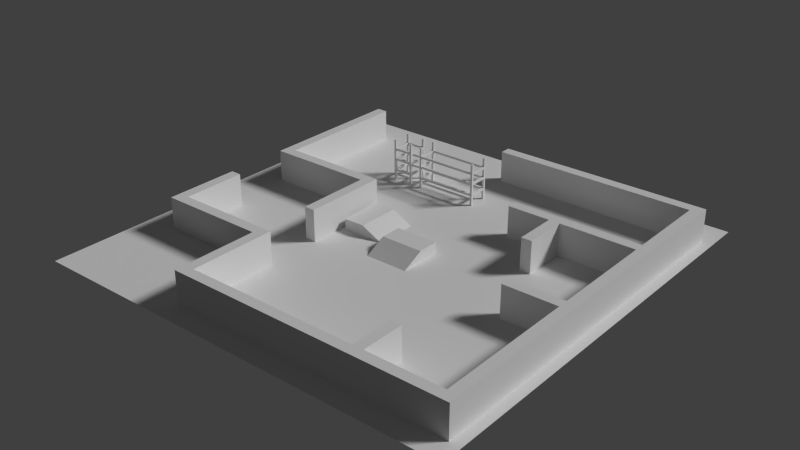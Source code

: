 # Source: test.blend  (saved by Blender 2.75.0; exported with 4.5.12 LTS)
import bpy
from mathutils import Matrix  # noqa: F401  (used for matrix-valued properties, if any)

bpy.ops.wm.read_factory_settings(use_empty=True)
scene = bpy.context.scene
scene.name = 'Scene'

# ---- collections
col_collection_1 = bpy.data.collections.new('Collection 1'); scene.collection.children.link(col_collection_1)

# ---- images (referenced by path relative to the original .blend; pixels are not part of the script)
import os
ASSET_DIR = os.environ.get("B2B_ASSET_DIR", "")  # directory of the original .blend (textures are referenced by path, not embedded)
HERE = os.path.dirname(os.path.abspath(__file__))  # packed textures are extracted next to this script under _unpacked/

def load_image(name, relpath, width, height, colorspace="sRGB"):
    """Load a texture the original file referenced (path relative to the .blend, or extracted next to this script)."""
    p = next((c for c in (os.path.join(HERE, relpath), os.path.join(ASSET_DIR, relpath)) if relpath and os.path.exists(c)), "")
    if p:
        img = bpy.data.images.load(p, check_existing=True)
        img.name = name
    else:  # same state as the original file: an image datablock whose file is absent (Cycles renders it pink)
        img = bpy.data.images.new(name, width, height)
        img.source = "FILE"
        img.filepath = "//" + (relpath or name)
    img.colorspace_settings.name = colorspace
    return img
img_barricades_lm = load_image('barricades-lm', '', 1024, 1024, 'sRGB')
img_walls_lm = load_image('walls-lm', '', 1024, 1024, 'sRGB')
img_floor_lm = load_image('floor_lm', 'tex/floor_lm.png', 1024, 1024, 'sRGB')

# ---- materials (node trees are filled in below, after node groups)
mat_material_003 = bpy.data.materials.new('Material.003')
mat_material_003.alpha_threshold = 0.0
mat_material_003.roughness = 0.5
mat_material_002 = bpy.data.materials.new('Material.002')
mat_material_002.alpha_threshold = 0.0
mat_material_002.roughness = 0.5
mat_material_001 = bpy.data.materials.new('Material.001')
mat_material_001.alpha_threshold = 0.0
mat_material_001.roughness = 0.5

# ---- material node trees
mat_material_003.use_nodes = True; mat_material_003.node_tree.nodes.clear()
_N = mat_material_003.node_tree.nodes; _L = mat_material_003.node_tree.links
n0 = _N.new('ShaderNodeOutputMaterial'); n0.name = 'Material Output'; n0.location = (300, 300)
n1 = _N.new('ShaderNodeBsdfDiffuse'); n1.name = 'Diffuse BSDF'; n1.location = (10, 300)
n2 = _N.new('ShaderNodeTexImage'); n2.name = 'Image Texture'; n2.location = (7, 640)
n2.width = 140
n2.image = img_barricades_lm
_L.new(n1.outputs[0], n0.inputs[0])
n0.is_active_output = True
mat_material_002.use_nodes = True; mat_material_002.node_tree.nodes.clear()
_N = mat_material_002.node_tree.nodes; _L = mat_material_002.node_tree.links
n0 = _N.new('ShaderNodeOutputMaterial'); n0.name = 'Material Output'; n0.location = (300, 300)
n1 = _N.new('ShaderNodeBsdfDiffuse'); n1.name = 'Diffuse BSDF'; n1.location = (10, 300)
n2 = _N.new('ShaderNodeTexImage'); n2.name = 'Image Texture'; n2.location = (7, 640)
n2.width = 140
n2.image = img_walls_lm
_L.new(n1.outputs[0], n0.inputs[0])
n0.is_active_output = True
mat_material_001.use_nodes = True; mat_material_001.node_tree.nodes.clear()
_N = mat_material_001.node_tree.nodes; _L = mat_material_001.node_tree.links
n0 = _N.new('ShaderNodeOutputMaterial'); n0.name = 'Material Output'; n0.location = (300, 300)
n1 = _N.new('ShaderNodeBsdfDiffuse'); n1.name = 'Diffuse BSDF'; n1.location = (10, 300)
n2 = _N.new('ShaderNodeTexImage'); n2.name = 'Image Texture'; n2.location = (7, 640)
n2.width = 140
n2.image = img_floor_lm
_L.new(n1.outputs[0], n0.inputs[0])
n0.is_active_output = True

# ---- world
world_world = bpy.data.worlds.new('World'); scene.world = world_world
world_world.color = (0.05088, 0.05088, 0.05088)
world_world.use_sun_shadow = False
world_world.sun_shadow_jitter_overblur = 0.0
world_world.cycles.sampling_method = 'MANUAL'
world_world.cycles.sample_map_resolution = 256

# ---- lights
light_sun = bpy.data.lights.new('Sun', 'SUN')
light_sun.transmission_factor = 0.0
light_sun.angle = 0.1993
light_sun.energy = 2.0
light_sun.shadow_buffer_clip_start = 0.5
light_sun.shadow_soft_size = 0.1
light_sun.shadow_cascade_max_distance = 1000.0
light_sun.cycles.use_multiple_importance_sampling = False

# ---- meshes
me_cube_003 = bpy.data.meshes.new('Cube.003')
me_cube_003.from_pydata([(-8.8, 11.8, 1.1), (-7.2, 11.8, 1.1), (-8.8, 12.0, 1.1), (-7.2, 12.0, 1.1), (-8.8, 11.8, 0.9), (-7.2, 11.8, 0.9), (-8.8, 12.0, 0.9), (-7.2, 12.0, 0.9), (-7.2, 11.8, 0.0), (-7.2, 11.8, 4.0), (-7.2, 12.0, 0.0), (-7.2, 12.0, 4.0), (-7.0, 11.8, 0.0), (-7.0, 11.8, 4.0), (-7.0, 12.0, 0.0), (-7.0, 12.0, 4.0), (-9.0, 10.0, 0.0), (-9.0, 10.0, 4.0), (-9.0, 10.2, 0.0), (-9.0, 10.2, 4.0), (-8.8, 10.0, 0.0), (-8.8, 10.0, 4.0), (-8.8, 10.2, 0.0), (-8.8, 10.2, 4.0), (-7.2, 10.0, 0.0), (-7.2, 10.0, 4.0), (-7.2, 10.2, 0.0), (-7.2, 10.2, 4.0), (-7.0, 10.0, 0.0), (-7.0, 10.0, 4.0), (-7.0, 10.2, 0.0), (-7.0, 10.2, 4.0), (-8.8, 10.0, 1.1), (-7.2, 10.0, 1.1), (-8.8, 10.2, 1.1), (-7.2, 10.2, 1.1), (-8.8, 10.0, 0.9), (-7.2, 10.0, 0.9), (-8.8, 10.2, 0.9), (-7.2, 10.2, 0.9), (-7.2, 11.8, 1.1), (-7.2, 10.2, 1.1), (-7.0, 11.8, 1.1), (-7.0, 10.2, 1.1), (-7.2, 11.8, 0.9), (-7.2, 10.2, 0.9), (-7.0, 11.8, 0.9), (-7.0, 10.2, 0.9), (-9.0, 11.8, 1.1), (-9.0, 10.2, 1.1), (-8.8, 11.8, 1.1), (-8.8, 10.2, 1.1), (-9.0, 11.8, 0.9), (-9.0, 10.2, 0.9), (-8.8, 11.8, 0.9), (-8.8, 10.2, 0.9), (-9.0, 11.8, 0.0), (-9.0, 11.8, 4.0), (-9.0, 12.0, 0.0), (-9.0, 12.0, 4.0), (-8.8, 11.8, 0.0), (-8.8, 11.8, 4.0), (-8.8, 12.0, 0.0), (-8.8, 12.0, 4.0), (-8.8, 11.8, 3.2), (-7.2, 11.8, 3.2), (-8.8, 12.0, 3.2), (-7.2, 12.0, 3.2), (-8.8, 11.8, 3.0), (-7.2, 11.8, 3.0), (-8.8, 12.0, 3.0), (-7.2, 12.0, 3.0), (-8.8, 10.0, 3.2), (-7.2, 10.0, 3.2), (-8.8, 10.2, 3.2), (-7.2, 10.2, 3.2), (-8.8, 10.0, 3.0), (-7.2, 10.0, 3.0), (-8.8, 10.2, 3.0), (-7.2, 10.2, 3.0), (-7.2, 11.8, 3.2), (-7.2, 10.2, 3.2), (-7.0, 11.8, 3.2), (-7.0, 10.2, 3.2), (-7.2, 11.8, 3.0), (-7.2, 10.2, 3.0), (-7.0, 11.8, 3.0), (-7.0, 10.2, 3.0), (-9.0, 11.8, 3.2), (-9.0, 10.2, 3.2), (-8.8, 11.8, 3.2), (-8.8, 10.2, 3.2), (-9.0, 11.8, 3.0), (-9.0, 10.2, 3.0), (-8.8, 11.8, 3.0), (-8.8, 10.2, 3.0), (-8.8, 10.2, 2.0), (-8.8, 11.8, 2.0), (-9.0, 10.2, 2.0), (-9.0, 11.8, 2.0), (-8.8, 10.2, 2.2), (-8.8, 11.8, 2.2), (-9.0, 10.2, 2.2), (-9.0, 11.8, 2.2), (-7.0, 10.2, 2.0), (-7.0, 11.8, 2.0), (-7.2, 10.2, 2.0), (-7.2, 11.8, 2.0), (-7.0, 10.2, 2.2), (-7.0, 11.8, 2.2), (-7.2, 10.2, 2.2), (-7.2, 11.8, 2.2), (-7.2, 10.2, 2.0), (-8.8, 10.2, 2.0), (-7.2, 10.0, 2.0), (-8.8, 10.0, 2.0), (-7.2, 10.2, 2.2), (-8.8, 10.2, 2.2), (-7.2, 10.0, 2.2), (-8.8, 10.0, 2.2), (-7.2, 12.0, 2.0), (-8.8, 12.0, 2.0), (-7.2, 11.8, 2.0), (-8.8, 11.8, 2.0), (-7.2, 12.0, 2.2), (-8.8, 12.0, 2.2), (-7.2, 11.8, 2.2), (-8.8, 11.8, 2.2), (-1.0, -1.0, 0.0), (-1.0, -1.0, 1.0), (-1.0, 1.0, 0.0), (-1.0, 1.0, 1.0), (3.0, -1.0, 0.0), (3.0, -1.0, 1.0), (3.0, 1.0, 0.0), (3.0, 1.0, 1.0), (-1.0, -3.0, 0.0), (3.0, -3.0, 0.0), (-3.6, -0.6, 0.0), (-3.6, -0.6, 1.0), (-5.6, -0.6, 0.0), (-5.6, -0.6, 1.0), (-3.6, 3.4, 0.0), (-3.6, 3.4, 1.0), (-5.6, 3.4, 0.0), (-5.6, 3.4, 1.0), (-1.6, -0.6, 0.0), (-1.6, 3.4, 0.0), (-5.8, 11.8, 1.1), (-0.2, 11.8, 1.1), (-5.8, 12.0, 1.1), (-0.2, 12.0, 1.1), (-5.8, 11.8, 0.9), (-0.2, 11.8, 0.9), (-5.8, 12.0, 0.9), (-0.2, 12.0, 0.9), (-0.2, 11.8, 0.0), (-0.2, 11.8, 4.0), (-0.2, 12.0, 0.0), (-0.2, 12.0, 4.0), (9.537e-07, 11.8, 0.0), (9.537e-07, 11.8, 4.0), (9.537e-07, 12.0, 0.0), (9.537e-07, 12.0, 4.0), (-6.0, 10.0, 0.0), (-6.0, 10.0, 4.0), (-6.0, 10.2, 0.0), (-6.0, 10.2, 4.0), (-5.8, 10.0, 0.0), (-5.8, 10.0, 4.0), (-5.8, 10.2, 0.0), (-5.8, 10.2, 4.0), (-0.2, 10.0, 0.0), (-0.2, 10.0, 4.0), (-0.2, 10.2, 0.0), (-0.2, 10.2, 4.0), (9.537e-07, 10.0, 0.0), (9.537e-07, 10.0, 4.0), (9.537e-07, 10.2, 0.0), (9.537e-07, 10.2, 4.0), (-5.8, 10.0, 1.1), (-0.2, 10.0, 1.1), (-5.8, 10.2, 1.1), (-0.2, 10.2, 1.1), (-5.8, 10.0, 0.9), (-0.2, 10.0, 0.9), (-5.8, 10.2, 0.9), (-0.2, 10.2, 0.9), (-0.2, 11.8, 1.1), (-0.2, 10.2, 1.1), (0.0, 11.8, 1.1), (0.0, 10.2, 1.1), (-0.2, 11.8, 0.9), (-0.2, 10.2, 0.9), (0.0, 11.8, 0.9), (0.0, 10.2, 0.9), (-6.0, 11.8, 1.1), (-6.0, 10.2, 1.1), (-5.8, 11.8, 1.1), (-5.8, 10.2, 1.1), (-6.0, 11.8, 0.9), (-6.0, 10.2, 0.9), (-5.8, 11.8, 0.9), (-5.8, 10.2, 0.9), (-6.0, 11.8, 0.0), (-6.0, 11.8, 4.0), (-6.0, 12.0, 0.0), (-6.0, 12.0, 4.0), (-5.8, 11.8, 0.0), (-5.8, 11.8, 4.0), (-5.8, 12.0, 0.0), (-5.8, 12.0, 4.0), (-5.8, 11.8, 3.2), (-0.2, 11.8, 3.2), (-5.8, 12.0, 3.2), (-0.2, 12.0, 3.2), (-5.8, 11.8, 3.0), (-0.2, 11.8, 3.0), (-5.8, 12.0, 3.0), (-0.2, 12.0, 3.0), (-5.8, 10.0, 3.2), (-0.2, 10.0, 3.2), (-5.8, 10.2, 3.2), (-0.2, 10.2, 3.2), (-5.8, 10.0, 3.0), (-0.2, 10.0, 3.0), (-5.8, 10.2, 3.0), (-0.2, 10.2, 3.0), (-0.2, 11.8, 3.2), (-0.2, 10.2, 3.2), (0.0, 11.8, 3.2), (0.0, 10.2, 3.2), (-0.2, 11.8, 3.0), (-0.2, 10.2, 3.0), (0.0, 11.8, 3.0), (0.0, 10.2, 3.0), (-6.0, 11.8, 3.2), (-6.0, 10.2, 3.2), (-5.8, 11.8, 3.2), (-5.8, 10.2, 3.2), (-6.0, 11.8, 3.0), (-6.0, 10.2, 3.0), (-5.8, 11.8, 3.0), (-5.8, 10.2, 3.0), (-5.8, 10.2, 2.0), (-5.8, 11.8, 2.0), (-6.0, 10.2, 2.0), (-6.0, 11.8, 2.0), (-5.8, 10.2, 2.2), (-5.8, 11.8, 2.2), (-6.0, 10.2, 2.2), (-6.0, 11.8, 2.2), (0.0, 10.2, 2.0), (0.0, 11.8, 2.0), (-0.2, 10.2, 2.0), (-0.2, 11.8, 2.0), (0.0, 10.2, 2.2), (0.0, 11.8, 2.2), (-0.2, 10.2, 2.2), (-0.2, 11.8, 2.2), (-0.2, 10.2, 2.0), (-5.8, 10.2, 2.0), (-0.2, 10.0, 2.0), (-5.8, 10.0, 2.0), (-0.2, 10.2, 2.2), (-5.8, 10.2, 2.2), (-0.2, 10.0, 2.2), (-5.8, 10.0, 2.2), (-0.2, 12.0, 2.0), (-5.8, 12.0, 2.0), (-0.2, 11.8, 2.0), (-5.8, 11.8, 2.0), (-0.2, 12.0, 2.2), (-5.8, 12.0, 2.2), (-0.2, 11.8, 2.2), (-5.8, 11.8, 2.2)], [], [(1, 3, 2, 0), (3, 7, 6, 2), (7, 5, 4, 6), (5, 1, 0, 4), (0, 2, 6, 4), (5, 7, 3, 1), (9, 11, 10, 8), (11, 15, 14, 10), (15, 13, 12, 14), (13, 9, 8, 12), (8, 10, 14, 12), (13, 15, 11, 9), (17, 19, 18, 16), (19, 23, 22, 18), (23, 21, 20, 22), (21, 17, 16, 20), (16, 18, 22, 20), (21, 23, 19, 17), (25, 27, 26, 24), (27, 31, 30, 26), (31, 29, 28, 30), (29, 25, 24, 28), (24, 26, 30, 28), (29, 31, 27, 25), (33, 35, 34, 32), (35, 39, 38, 34), (39, 37, 36, 38), (37, 33, 32, 36), (32, 34, 38, 36), (37, 39, 35, 33), (41, 43, 42, 40), (43, 47, 46, 42), (47, 45, 44, 46), (45, 41, 40, 44), (40, 42, 46, 44), (45, 47, 43, 41), (49, 51, 50, 48), (51, 55, 54, 50), (55, 53, 52, 54), (53, 49, 48, 52), (48, 50, 54, 52), (53, 55, 51, 49), (57, 59, 58, 56), (59, 63, 62, 58), (63, 61, 60, 62), (61, 57, 56, 60), (56, 58, 62, 60), (61, 63, 59, 57), (69, 65, 64, 68), (67, 71, 70, 66), (64, 66, 70, 68), (71, 69, 68, 70), (69, 71, 67, 65), (65, 67, 66, 64), (77, 73, 72, 76), (75, 79, 78, 74), (72, 74, 78, 76), (79, 77, 76, 78), (77, 79, 75, 73), (73, 75, 74, 72), (85, 81, 80, 84), (83, 87, 86, 82), (80, 82, 86, 84), (87, 85, 84, 86), (85, 87, 83, 81), (81, 83, 82, 80), (93, 89, 88, 92), (91, 95, 94, 90), (88, 90, 94, 92), (95, 93, 92, 94), (93, 95, 91, 89), (89, 91, 90, 88), (103, 101, 97, 99), (100, 96, 97, 101), (102, 100, 101, 103), (98, 96, 100, 102), (98, 102, 103, 99), (96, 98, 99, 97), (111, 109, 105, 107), (108, 104, 105, 109), (110, 108, 109, 111), (106, 104, 108, 110), (106, 110, 111, 107), (104, 106, 107, 105), (119, 117, 113, 115), (116, 112, 113, 117), (118, 116, 117, 119), (114, 112, 116, 118), (114, 118, 119, 115), (112, 114, 115, 113), (127, 125, 121, 123), (124, 120, 121, 125), (126, 124, 125, 127), (122, 120, 124, 126), (122, 126, 127, 123), (120, 122, 123, 121), (129, 131, 130, 128), (131, 135, 134, 130), (135, 133, 132, 134), (133, 135, 131, 129), (133, 129, 136, 137), (132, 133, 137), (129, 128, 136), (139, 141, 140, 138), (141, 145, 144, 140), (145, 143, 142, 144), (143, 145, 141, 139), (143, 139, 146, 147), (142, 143, 147), (139, 138, 146), (149, 151, 150, 148), (151, 155, 154, 150), (155, 153, 152, 154), (153, 149, 148, 152), (148, 150, 154, 152), (153, 155, 151, 149), (157, 159, 158, 156), (159, 163, 162, 158), (163, 161, 160, 162), (161, 157, 156, 160), (156, 158, 162, 160), (161, 163, 159, 157), (165, 167, 166, 164), (167, 171, 170, 166), (171, 169, 168, 170), (169, 165, 164, 168), (164, 166, 170, 168), (169, 171, 167, 165), (173, 175, 174, 172), (175, 179, 178, 174), (179, 177, 176, 178), (177, 173, 172, 176), (172, 174, 178, 176), (177, 179, 175, 173), (181, 183, 182, 180), (183, 187, 186, 182), (187, 185, 184, 186), (185, 181, 180, 184), (180, 182, 186, 184), (185, 187, 183, 181), (189, 191, 190, 188), (191, 195, 194, 190), (195, 193, 192, 194), (193, 189, 188, 192), (188, 190, 194, 192), (193, 195, 191, 189), (197, 199, 198, 196), (199, 203, 202, 198), (203, 201, 200, 202), (201, 197, 196, 200), (196, 198, 202, 200), (201, 203, 199, 197), (205, 207, 206, 204), (207, 211, 210, 206), (211, 209, 208, 210), (209, 205, 204, 208), (204, 206, 210, 208), (209, 211, 207, 205), (217, 213, 212, 216), (215, 219, 218, 214), (212, 214, 218, 216), (219, 217, 216, 218), (217, 219, 215, 213), (213, 215, 214, 212), (225, 221, 220, 224), (223, 227, 226, 222), (220, 222, 226, 224), (227, 225, 224, 226), (225, 227, 223, 221), (221, 223, 222, 220), (233, 229, 228, 232), (231, 235, 234, 230), (228, 230, 234, 232), (235, 233, 232, 234), (233, 235, 231, 229), (229, 231, 230, 228), (241, 237, 236, 240), (239, 243, 242, 238), (236, 238, 242, 240), (243, 241, 240, 242), (241, 243, 239, 237), (237, 239, 238, 236), (251, 249, 245, 247), (248, 244, 245, 249), (250, 248, 249, 251), (246, 244, 248, 250), (246, 250, 251, 247), (244, 246, 247, 245), (259, 257, 253, 255), (256, 252, 253, 257), (258, 256, 257, 259), (254, 252, 256, 258), (254, 258, 259, 255), (252, 254, 255, 253), (267, 265, 261, 263), (264, 260, 261, 265), (266, 264, 265, 267), (262, 260, 264, 266), (262, 266, 267, 263), (260, 262, 263, 261), (275, 273, 269, 271), (272, 268, 269, 273), (274, 272, 273, 275), (270, 268, 272, 274), (270, 274, 275, 271), (268, 270, 271, 269)])
_uv = me_cube_003.uv_layers.new(name='UVMap')
_uv.uv.foreach_set('vector', [0.5, 0.8002, 0.5167, 0.8002, 0.5167, 0.9334, 0.5, 0.9334, 0.1333, 0.9334, 0.1167, 0.9334, 0.1167, 0.8002, 0.1333, 0.8002, 0.85, 0.333, 0.8667, 0.333, 0.8667, 0.4662, 0.85, 0.4662, 0.8, 0.7992, 0.8167, 0.7992, 0.8167, 0.9324, 0.8, 0.9324, 0.75, 0.9168, 0.7333, 0.9168, 0.7333, 0.9001, 0.75, 0.9001, 0.8833, 0.9324, 0.8833, 0.949, 0.8667, 0.949, 0.8667, 0.9324, 0.03333, 0.667, 0.05, 0.667, 0.05, 1.0, 0.03333, 1.0, 0.8333, 0.4662, 0.85, 0.4662, 0.85, 0.7992, 0.8333, 0.7992, 0.9833, 0.4662, 1.0, 0.4662, 1.0, 0.7992, 0.9833, 0.7992, 0.8167, 0.4662, 0.8333, 0.4662, 0.8333, 0.7992, 0.8167, 0.7992, 0.9333, 0.8658, 0.9333, 0.8491, 0.95, 0.8491, 0.95, 0.8658, 0.2333, 0.7503, 0.25, 0.7503, 0.25, 0.7669, 0.2333, 0.7669, 0.9667, 0.4662, 0.9833, 0.4662, 0.9833, 0.7992, 0.9667, 0.7992, 0.9667, 0.0, 0.9833, 0.0, 0.9833, 0.333, 0.9667, 0.333, 0.1, 1.0, 0.08333, 1.0, 0.08333, 0.667, 0.1, 0.667, 0.9, 0.0, 0.9167, 0.0, 0.9167, 0.333, 0.9, 0.333, 0.9333, 0.8491, 0.9333, 0.8325, 0.95, 0.8325, 0.95, 0.8491, 0.2333, 0.717, 0.25, 0.717, 0.25, 0.7336, 0.2333, 0.7336, 0.9167, 0.4662, 0.9333, 0.4662, 0.9333, 0.7992, 0.9167, 0.7992, 0.85, 0.0, 0.8667, 0.0, 0.8667, 0.333, 0.85, 0.333, 0.95, 0.0, 0.9667, 0.0, 0.9667, 0.333, 0.95, 0.333, 0.7833, 0.4662, 0.8, 0.4662, 0.8, 0.7992, 0.7833, 0.7992, 0.7, 0.9001, 0.7, 0.8835, 0.7167, 0.8835, 0.7167, 0.9001, 0.2333, 0.6837, 0.25, 0.6837, 0.25, 0.7003, 0.2333, 0.7003, 0.4667, 0.8002, 0.4833, 0.8002, 0.4833, 0.9334, 0.4667, 0.9334, 0.7, 0.8002, 0.6833, 0.8002, 0.6833, 0.667, 0.7, 0.667, 0.8667, 0.7992, 0.8833, 0.7992, 0.8833, 0.9324, 0.8667, 0.9324, 0.1167, 0.667, 0.1333, 0.667, 0.1333, 0.8002, 0.1167, 0.8002, 0.75, 0.8169, 0.7333, 0.8169, 0.7333, 0.8002, 0.75, 0.8002, 0.8333, 0.9324, 0.8333, 0.949, 0.8167, 0.949, 0.8167, 0.9324, 0.6, 0.9334, 0.5833, 0.9334, 0.5833, 0.8002, 0.6, 0.8002, 0.15, 0.667, 0.1667, 0.667, 0.1667, 0.8002, 0.15, 0.8002, 0.45, 0.9334, 0.4333, 0.9334, 0.4333, 0.8002, 0.45, 0.8002, 0.6333, 0.8002, 0.6167, 0.8002, 0.6167, 0.667, 0.6333, 0.667, 0.5333, 0.9334, 0.55, 0.9334, 0.55, 0.95, 0.5333, 0.95, 0.95, 0.8824, 0.9333, 0.8824, 0.9333, 0.8658, 0.95, 0.8658, 0.6833, 0.9334, 0.6667, 0.9334, 0.6667, 0.8002, 0.6833, 0.8002, 0.7, 0.667, 0.7167, 0.667, 0.7167, 0.8002, 0.7, 0.8002, 0.4333, 0.9334, 0.4167, 0.9334, 0.4167, 0.8002, 0.4333, 0.8002, 0.6167, 0.8002, 0.6, 0.8002, 0.6, 0.667, 0.6167, 0.667, 0.5667, 0.9334, 0.5833, 0.9334, 0.5833, 0.95, 0.5667, 0.95, 0.95, 0.3663, 0.9333, 0.3663, 0.9333, 0.3496, 0.95, 0.3496, 0.05, 0.667, 0.06667, 0.667, 0.06667, 1.0, 0.05, 1.0, 0.95, 0.4662, 0.9667, 0.4662, 0.9667, 0.7992, 0.95, 0.7992, 0.06667, 0.667, 0.08333, 0.667, 0.08333, 1.0, 0.06667, 1.0, 0.9333, 0.0, 0.95, 0.0, 0.95, 0.333, 0.9333, 0.333, 0.9333, 0.8325, 0.9333, 0.8158, 0.95, 0.8158, 0.95, 0.8325, 0.7167, 0.8002, 0.7333, 0.8002, 0.7333, 0.8169, 0.7167, 0.8169, 0.1833, 0.8002, 0.2, 0.8002, 0.2, 0.9334, 0.1833, 0.9334, 0.1667, 0.9334, 0.15, 0.9334, 0.15, 0.8002, 0.1667, 0.8002, 0.6667, 0.95, 0.6667, 0.9334, 0.6833, 0.9334, 0.6833, 0.95, 0.7833, 0.7992, 0.8, 0.7992, 0.8, 0.9324, 0.7833, 0.9324, 0.65, 0.9334, 0.65, 0.95, 0.6333, 0.95, 0.6333, 0.9334, 0.45, 0.8002, 0.4667, 0.8002, 0.4667, 0.9334, 0.45, 0.9334, 0.1, 0.667, 0.1167, 0.667, 0.1167, 0.8002, 0.1, 0.8002, 0.1833, 0.9334, 0.1667, 0.9334, 0.1667, 0.8002, 0.1833, 0.8002, 0.7833, 0.949, 0.7833, 0.9324, 0.8, 0.9324, 0.8, 0.949, 0.9, 0.7992, 0.9167, 0.7992, 0.9167, 0.9324, 0.9, 0.9324, 0.6333, 0.9334, 0.6333, 0.95, 0.6167, 0.95, 0.6167, 0.9334, 0.35, 0.8002, 0.3667, 0.8002, 0.3667, 0.9334, 0.35, 0.9334, 0.2333, 0.8002, 0.2167, 0.8002, 0.2167, 0.667, 0.2333, 0.667, 0.8833, 0.333, 0.9, 0.333, 0.9, 0.4662, 0.8833, 0.4662, 0.1, 0.9334, 0.1167, 0.9334, 0.1167, 0.9501, 0.1, 0.9501, 0.4167, 0.9334, 0.4, 0.9334, 0.4, 0.8002, 0.4167, 0.8002, 0.95, 0.949, 0.9333, 0.949, 0.9333, 0.9324, 0.95, 0.9324, 0.5833, 0.9334, 0.5667, 0.9334, 0.5667, 0.8002, 0.5833, 0.8002, 0.2833, 0.9334, 0.2667, 0.9334, 0.2667, 0.8002, 0.2833, 0.8002, 0.2, 0.8002, 0.2167, 0.8002, 0.2167, 0.9334, 0.2, 0.9334, 0.6833, 0.9334, 0.7, 0.9334, 0.7, 0.95, 0.6833, 0.95, 0.4, 0.9334, 0.3833, 0.9334, 0.3833, 0.8002, 0.4, 0.8002, 0.7833, 0.949, 0.7667, 0.949, 0.7667, 0.9324, 0.7833, 0.9324, 0.7, 0.9334, 0.6833, 0.9334, 0.6833, 0.8002, 0.7, 0.8002, 0.7333, 0.8169, 0.75, 0.8169, 0.75, 0.8335, 0.7333, 0.8335, 0.8333, 0.333, 0.85, 0.333, 0.85, 0.4662, 0.8333, 0.4662, 0.6667, 0.9334, 0.65, 0.9334, 0.65, 0.8002, 0.6667, 0.8002, 0.95, 0.4329, 0.9333, 0.4329, 0.9333, 0.4162, 0.95, 0.4162, 0.9333, 0.4662, 0.9167, 0.4662, 0.9167, 0.333, 0.9333, 0.333, 0.7833, 0.9324, 0.7667, 0.9324, 0.7667, 0.7992, 0.7833, 0.7992, 0.9333, 0.4329, 0.95, 0.4329, 0.95, 0.4495, 0.9333, 0.4495, 0.6667, 0.667, 0.6833, 0.667, 0.6833, 0.8002, 0.6667, 0.8002, 0.55, 0.9334, 0.5333, 0.9334, 0.5333, 0.8002, 0.55, 0.8002, 0.8167, 0.949, 0.8, 0.949, 0.8, 0.9324, 0.8167, 0.9324, 0.9167, 0.4662, 0.9, 0.4662, 0.9, 0.333, 0.9167, 0.333, 0.3833, 0.9334, 0.3667, 0.9334, 0.3667, 0.8002, 0.3833, 0.8002, 0.7, 0.8502, 0.7, 0.8335, 0.7167, 0.8335, 0.7167, 0.8502, 0.7167, 0.667, 0.7333, 0.667, 0.7333, 0.8002, 0.7167, 0.8002, 0.25, 0.8002, 0.2667, 0.8002, 0.2667, 0.9334, 0.25, 0.9334, 0.5333, 0.9334, 0.5333, 0.95, 0.5167, 0.95, 0.5167, 0.9334, 0.1333, 0.667, 0.15, 0.667, 0.15, 0.8002, 0.1333, 0.8002, 0.75, 0.7992, 0.7667, 0.7992, 0.7667, 0.9324, 0.75, 0.9324, 0.9333, 0.9324, 0.9333, 0.9157, 0.95, 0.9157, 0.95, 0.9324, 0.1667, 0.667, 0.1833, 0.667, 0.1833, 0.8002, 0.1667, 0.8002, 0.7333, 0.667, 0.75, 0.667, 0.75, 0.8002, 0.7333, 0.8002, 0.95, 0.8991, 0.95, 0.9157, 0.9333, 0.9157, 0.9333, 0.8991, 0.9167, 0.7992, 0.9333, 0.7992, 0.9333, 0.9324, 0.9167, 0.9324, 0.8833, 0.7992, 0.9, 0.7992, 0.9, 0.9324, 0.8833, 0.9324, 0.6667, 0.5005, 0.6667, 0.667, 0.5833, 0.667, 0.5833, 0.5005, 6.954e-08, 0.667, 0.0, 0.334, 0.08333, 0.334, 0.08333, 0.667, 0.1667, 0.667, 0.1667, 0.5005, 0.25, 0.5005, 0.25, 0.667, 0.3333, 0.1665, 0.3333, 2.977e-08, 0.6667, 0.0, 0.6667, 0.1665, 0.3333, 0.1665, 0.6667, 0.1665, 0.6667, 0.334, 0.3333, 0.334, 0.25, 0.5005, 0.1667, 0.5005, 0.25, 0.334, 0.6667, 0.5005, 0.5833, 0.5005, 0.5833, 0.334, 0.1667, 0.5005, 0.1667, 0.667, 0.08333, 0.667, 0.08333, 0.5005, 0.6667, 0.667, 0.6667, 0.334, 0.75, 0.334, 0.75, 0.667, 0.6667, 0.333, 0.6667, 0.1665, 0.75, 0.1665, 0.75, 0.333, 0.1667, 0.334, 0.0, 0.334, 3.974e-08, 0.001066, 0.1667, 0.001067, 0.1667, 0.334, 0.1667, 0.001067, 0.3333, 0.0, 0.3333, 0.333, 0.75, 0.1665, 0.6667, 0.1665, 0.75, 0.0, 0.1667, 0.5005, 0.08333, 0.5005, 0.08333, 0.334, 0.3667, 0.334, 0.3833, 0.334, 0.3833, 0.8002, 0.3667, 0.8002, 0.5333, 0.334, 0.55, 0.334, 0.55, 0.8002, 0.5333, 0.8002, 0.4167, 0.8002, 0.4, 0.8002, 0.4, 0.334, 0.4167, 0.334, 0.5667, 0.334, 0.5833, 0.334, 0.5833, 0.8002, 0.5667, 0.8002, 0.7, 0.9168, 0.7, 0.9001, 0.7167, 0.9001, 0.7167, 0.9168, 0.8667, 0.9324, 0.8667, 0.949, 0.85, 0.949, 0.85, 0.9324, 0.01667, 0.667, 0.03333, 0.667, 0.03333, 1.0, 0.01667, 1.0, 0.8833, 0.0, 0.9, 0.0, 0.9, 0.333, 0.8833, 0.333, 0.7667, 0.4662, 0.7833, 0.4662, 0.7833, 0.7992, 0.7667, 0.7992, 0.8667, 0.4662, 0.8833, 0.4662, 0.8833, 0.7992, 0.8667, 0.7992, 0.8333, 0.949, 0.8333, 0.9324, 0.85, 0.9324, 0.85, 0.949, 0.2333, 0.7336, 0.25, 0.7336, 0.25, 0.7503, 0.2333, 0.7503, 0.9167, 0.0, 0.9333, 0.0, 0.9333, 0.333, 0.9167, 0.333, 0.85, 0.4662, 0.8667, 0.4662, 0.8667, 0.7992, 0.85, 0.7992, 0.9333, 0.4662, 0.95, 0.4662, 0.95, 0.7992, 0.9333, 0.7992, 0.8, 0.4662, 0.8167, 0.4662, 0.8167, 0.7992, 0.8, 0.7992, 0.7333, 0.8835, 0.7333, 0.8668, 0.75, 0.8668, 0.75, 0.8835, 0.2333, 0.7003, 0.25, 0.7003, 0.25, 0.717, 0.2333, 0.717, 0.9, 0.4662, 0.9167, 0.4662, 0.9167, 0.7992, 0.9, 0.7992, 0.8833, 0.4662, 0.9, 0.4662, 0.9, 0.7992, 0.8833, 0.7992, 0.75, 0.4662, 0.7667, 0.4662, 0.7667, 0.7992, 0.75, 0.7992, 0.8667, 0.0, 0.8833, 0.0, 0.8833, 0.333, 0.8667, 0.333, 0.9167, 0.949, 0.9167, 0.9324, 0.9333, 0.9324, 0.9333, 0.949, 0.2333, 0.667, 0.25, 0.667, 0.25, 0.6837, 0.2333, 0.6837, 0.8, 2.481e-09, 0.8167, 0.0, 0.8167, 0.4662, 0.8, 0.4662, 0.25, 0.334, 0.2667, 0.334, 0.2667, 0.8002, 0.25, 0.8002, 0.4667, 0.8002, 0.45, 0.8002, 0.45, 0.334, 0.4667, 0.334, 0.7667, 2.481e-09, 0.7833, 0.0, 0.7833, 0.4662, 0.7667, 0.4662, 0.7, 0.8169, 0.7, 0.8002, 0.7167, 0.8002, 0.7167, 0.8169, 0.7167, 0.8502, 0.7167, 0.8668, 0.7, 0.8668, 0.7, 0.8502, 0.5667, 0.9334, 0.55, 0.9334, 0.55, 0.8002, 0.5667, 0.8002, 0.2, 0.667, 0.2167, 0.667, 0.2167, 0.8002, 0.2, 0.8002, 0.3, 0.9334, 0.2833, 0.9334, 0.2833, 0.8002, 0.3, 0.8002, 0.2, 0.8002, 0.1833, 0.8002, 0.1833, 0.667, 0.2, 0.667, 0.6167, 0.9334, 0.6167, 0.95, 0.6, 0.95, 0.6, 0.9334, 0.95, 0.3996, 0.9333, 0.3996, 0.9333, 0.3829, 0.95, 0.3829, 0.65, 0.9334, 0.6333, 0.9334, 0.6333, 0.8002, 0.65, 0.8002, 0.5833, 0.667, 0.6, 0.667, 0.6, 0.8002, 0.5833, 0.8002, 0.35, 0.9334, 0.3333, 0.9334, 0.3333, 0.8002, 0.35, 0.8002, 0.6667, 0.8002, 0.65, 0.8002, 0.65, 0.667, 0.6667, 0.667, 0.55, 0.9334, 0.5667, 0.9334, 0.5667, 0.95, 0.55, 0.95, 0.75, 0.9001, 0.7333, 0.9001, 0.7333, 0.8835, 0.75, 0.8835, 0.0, 0.667, 0.01667, 0.667, 0.01667, 1.0, 0.0, 1.0, 0.8333, 0.0, 0.85, 0.0, 0.85, 0.333, 0.8333, 0.333, 0.9833, 0.0, 1.0, 0.0, 1.0, 0.333, 0.9833, 0.333, 0.8167, 0.0, 0.8333, 0.0, 0.8333, 0.333, 0.8167, 0.333, 0.9333, 0.8158, 0.9333, 0.7992, 0.95, 0.7992, 0.95, 0.8158, 0.2333, 0.7669, 0.25, 0.7669, 0.25, 0.7836, 0.2333, 0.7836, 0.5, 0.334, 0.5167, 0.334, 0.5167, 0.8002, 0.5, 0.8002, 0.5167, 0.334, 0.5333, 0.334, 0.5333, 0.8002, 0.5167, 0.8002, 0.9, 0.949, 0.9, 0.9324, 0.9167, 0.9324, 0.9167, 0.949, 0.4333, 0.8002, 0.4167, 0.8002, 0.4167, 0.334, 0.4333, 0.334, 0.5, 0.9334, 0.5, 0.95, 0.4833, 0.95, 0.4833, 0.9334, 0.3833, 0.334, 0.4, 0.334, 0.4, 0.8002, 0.3833, 0.8002, 0.75, 2.481e-09, 0.7667, 0.0, 0.7667, 0.4662, 0.75, 0.4662, 0.2667, 0.334, 0.2833, 0.334, 0.2833, 0.8002, 0.2667, 0.8002, 0.7, 0.8835, 0.7, 0.8668, 0.7167, 0.8668, 0.7167, 0.8835, 0.4833, 0.8002, 0.4667, 0.8002, 0.4667, 0.334, 0.4833, 0.334, 0.75, 0.9168, 0.75, 0.9334, 0.7333, 0.9334, 0.7333, 0.9168, 0.3333, 0.334, 0.35, 0.334, 0.35, 0.8002, 0.3333, 0.8002, 0.8667, 0.9324, 0.85, 0.9324, 0.85, 0.7992, 0.8667, 0.7992, 0.8167, 0.7992, 0.8333, 0.7992, 0.8333, 0.9324, 0.8167, 0.9324, 0.6, 0.95, 0.5833, 0.95, 0.5833, 0.9334, 0.6, 0.9334, 0.25, 0.9334, 0.2333, 0.9334, 0.2333, 0.8002, 0.25, 0.8002, 0.7667, 0.949, 0.75, 0.949, 0.75, 0.9324, 0.7667, 0.9324, 0.5333, 0.9334, 0.5167, 0.9334, 0.5167, 0.8002, 0.5333, 0.8002, 0.85, 0.9324, 0.8333, 0.9324, 0.8333, 0.7992, 0.85, 0.7992, 0.1333, 0.8002, 0.15, 0.8002, 0.15, 0.9334, 0.1333, 0.9334, 0.65, 0.9334, 0.6667, 0.9334, 0.6667, 0.95, 0.65, 0.95, 0.3333, 0.9334, 0.3167, 0.9334, 0.3167, 0.8002, 0.3333, 0.8002, 0.7167, 0.9334, 0.7, 0.9334, 0.7, 0.9168, 0.7167, 0.9168, 0.6333, 0.9334, 0.6167, 0.9334, 0.6167, 0.8002, 0.6333, 0.8002, 0.7333, 0.8502, 0.75, 0.8502, 0.75, 0.8668, 0.7333, 0.8668, 0.1, 0.8002, 0.1167, 0.8002, 0.1167, 0.9334, 0.1, 0.9334, 0.6167, 0.9334, 0.6, 0.9334, 0.6, 0.8002, 0.6167, 0.8002, 0.75, 0.8502, 0.7333, 0.8502, 0.7333, 0.8335, 0.75, 0.8335, 0.65, 0.8002, 0.6333, 0.8002, 0.6333, 0.667, 0.65, 0.667, 0.3167, 0.9334, 0.3, 0.9334, 0.3, 0.8002, 0.3167, 0.8002, 0.9333, 0.3829, 0.9333, 0.3663, 0.95, 0.3663, 0.95, 0.3829, 0.8167, 0.333, 0.8333, 0.333, 0.8333, 0.4662, 0.8167, 0.4662, 0.5, 0.9334, 0.4833, 0.9334, 0.4833, 0.8002, 0.5, 0.8002, 0.95, 0.4162, 0.9333, 0.4162, 0.9333, 0.3996, 0.95, 0.3996, 0.8833, 0.4662, 0.8667, 0.4662, 0.8667, 0.333, 0.8833, 0.333, 0.2333, 0.9334, 0.2167, 0.9334, 0.2167, 0.8002, 0.2333, 0.8002, 0.7, 0.8335, 0.7, 0.8169, 0.7167, 0.8169, 0.7167, 0.8335, 0.55, 0.334, 0.5667, 0.334, 0.5667, 0.8002, 0.55, 0.8002, 0.35, 0.334, 0.3667, 0.334, 0.3667, 0.8002, 0.35, 0.8002, 0.95, 0.333, 0.95, 0.3496, 0.9333, 0.3496, 0.9333, 0.333, 0.7833, 2.481e-09, 0.8, 0.0, 0.8, 0.4662, 0.7833, 0.4662, 0.5, 0.8002, 0.4833, 0.8002, 0.4833, 0.334, 0.5, 0.334, 0.8833, 0.949, 0.8833, 0.9324, 0.9, 0.9324, 0.9, 0.949, 0.2833, 0.334, 0.3, 0.334, 0.3, 0.8002, 0.2833, 0.8002, 0.3167, 0.334, 0.3333, 0.334, 0.3333, 0.8002, 0.3167, 0.8002, 0.95, 0.8824, 0.95, 0.8991, 0.9333, 0.8991, 0.9333, 0.8824, 0.3, 0.334, 0.3167, 0.334, 0.3167, 0.8002, 0.3, 0.8002, 0.45, 0.8002, 0.4333, 0.8002, 0.4333, 0.334, 0.45, 0.334])
me_cube_003.materials.append(mat_material_003)
me_cube_003.use_remesh_preserve_volume = False
me_cube_003.use_remesh_preserve_attributes = False
me_cube_003.use_mirror_vertex_groups = False
me_cube_003.update()
me_cube_002 = bpy.data.meshes.new('Cube.002')
me_cube_002.from_pydata([(-17.0, 4.0, 0.0), (-17.0, 4.0, 3.0), (-17.0, 17.0, 0.0), (-17.0, 17.0, 3.0), (-16.0, 4.0, 0.0), (-16.0, 4.0, 3.0), (-16.0, 17.0, 0.0), (-16.0, 17.0, 3.0), (-17.0, 3.0, 0.0), (-17.0, 3.0, 3.0), (-16.0, 3.0, 0.0), (-16.0, 3.0, 3.0), (-7.0, 4.0, 0.0), (-7.0, 4.0, 3.0), (-7.0, 3.0, 0.0), (-7.0, 3.0, 3.0), (-6.0, 4.0, 0.0), (-6.0, 4.0, 3.0), (-6.0, 3.0, 0.0), (-6.0, 3.0, 3.0), (-7.0, -4.0, 0.0), (-7.0, -4.0, 3.0), (-6.0, -4.0, 0.0), (-6.0, -4.0, 3.0), (-17.0, -9.0, 0.0), (-17.0, -9.0, 3.0), (-17.0, -3.0, 0.0), (-17.0, -3.0, 3.0), (-16.0, -9.0, 0.0), (-16.0, -9.0, 3.0), (-16.0, -3.0, 0.0), (-16.0, -3.0, 3.0), (-17.0, -10.0, 0.0), (-17.0, -10.0, 3.0), (-16.0, -10.0, 0.0), (-16.0, -10.0, 3.0), (-7.0, -9.0, 0.0), (-7.0, -9.0, 3.0), (-7.0, -10.0, 0.0), (-7.0, -10.0, 3.0), (-6.0, -9.0, 0.0), (-6.0, -9.0, 3.0), (-6.0, -10.0, 0.0), (-6.0, -10.0, 3.0), (-7.0, -17.0, 0.0), (-7.0, -17.0, 3.0), (-6.0, -17.0, 0.0), (-6.0, -17.0, 3.0), (-7.0, -18.0, 0.0), (-7.0, -18.0, 3.0), (-6.0, -18.0, 0.0), (-6.0, -18.0, 3.0), (10.0, -17.0, 0.0), (10.0, -17.0, 3.0), (10.0, -18.0, 0.0), (10.0, -18.0, 3.0), (11.0, -17.0, 0.0), (11.0, -17.0, 3.0), (11.0, -18.0, 0.0), (11.0, -18.0, 3.0), (18.0, -17.0, 0.0), (18.0, -17.0, 3.0), (18.0, -18.0, 0.0), (18.0, -18.0, 3.0), (19.0, -17.0, 0.0), (19.0, -17.0, 3.0), (19.0, -18.0, 0.0), (19.0, -18.0, 3.0), (18.0, -4.0, 0.0), (18.0, -4.0, 3.0), (19.0, -4.0, 0.0), (19.0, -4.0, 3.0), (10.0, -13.0, 0.0), (10.0, -13.0, 3.0), (11.0, -13.0, 0.0), (11.0, -13.0, 3.0), (18.0, -3.0, 0.0), (18.0, -3.0, 3.0), (19.0, -3.0, 0.0), (19.0, -3.0, 3.0), (18.0, 7.0, 0.0), (18.0, 7.0, 3.0), (19.0, 7.0, 0.0), (19.0, 7.0, 3.0), (18.0, 8.0, 0.0), (18.0, 8.0, 3.0), (19.0, 8.0, 0.0), (19.0, 8.0, 3.0), (18.0, 16.0, 0.0), (18.0, 16.0, 3.0), (19.0, 16.0, 0.0), (19.0, 16.0, 3.0), (18.0, 17.0, 0.0), (18.0, 17.0, 3.0), (19.0, 17.0, 0.0), (19.0, 17.0, 3.0), (-1.0, 16.0, 0.0), (-1.0, 16.0, 3.0), (-1.0, 17.0, 0.0), (-1.0, 17.0, 3.0), (11.0, 7.0, 0.0), (11.0, 7.0, 3.0), (11.0, 8.0, 0.0), (11.0, 8.0, 3.0), (10.0, 7.0, 0.0), (10.0, 7.0, 3.0), (10.0, 8.0, 0.0), (10.0, 8.0, 3.0), (6.0, 7.0, 0.0), (6.0, 7.0, 3.0), (6.0, 8.0, 0.0), (6.0, 8.0, 3.0), (11.0, 3.0, 0.0), (11.0, 3.0, 3.0), (10.0, 3.0, 0.0), (10.0, 3.0, 3.0), (13.0, -4.0, 0.0), (13.0, -4.0, 3.0), (13.0, -3.0, 0.0), (13.0, -3.0, 3.0)], [], [(1, 3, 2, 0), (3, 7, 6, 2), (7, 5, 4, 6), (5, 1, 9, 11), (11, 9, 8, 10), (5, 7, 3, 1), (4, 5, 13, 12), (1, 0, 8, 9), (5, 11, 15, 13), (11, 10, 14, 15), (16, 17, 19, 18), (19, 15, 21, 23), (13, 15, 19, 17), (12, 13, 17, 16), (21, 20, 22, 23), (15, 14, 20, 21), (18, 19, 23, 22), (25, 27, 26, 24), (27, 31, 30, 26), (31, 29, 28, 30), (29, 25, 33, 35), (35, 33, 32, 34), (29, 31, 27, 25), (28, 29, 37, 36), (25, 24, 32, 33), (29, 35, 39, 37), (35, 34, 38, 39), (40, 41, 43, 42), (43, 39, 45, 47), (37, 39, 43, 41), (36, 37, 41, 40), (47, 45, 49, 51), (39, 38, 44, 45), (42, 43, 47, 46), (49, 48, 50, 51), (51, 50, 54, 55), (45, 44, 48, 49), (53, 55, 59, 57), (46, 47, 53, 52), (47, 51, 55, 53), (53, 57, 75, 73), (55, 54, 58, 59), (61, 63, 67, 65), (59, 58, 62, 63), (57, 59, 63, 61), (56, 57, 61, 60), (64, 65, 67, 66), (65, 64, 70, 71), (63, 62, 66, 67), (61, 65, 71, 69), (60, 61, 69, 68), (72, 73, 75, 74), (52, 53, 73, 72), (57, 56, 74, 75), (76, 77, 81, 80), (71, 70, 78, 79), (69, 71, 79, 77), (77, 76, 118, 119), (79, 78, 82, 83), (77, 79, 83, 81), (85, 87, 91, 89), (83, 82, 86, 87), (81, 83, 87, 85), (84, 85, 89, 88), (87, 86, 90, 91), (92, 93, 95, 94), (91, 90, 94, 95), (89, 91, 95, 93), (96, 97, 99, 98), (93, 92, 98, 99), (89, 93, 99, 97), (88, 89, 97, 96), (101, 103, 107, 105), (85, 84, 102, 103), (81, 85, 103, 101), (80, 81, 101, 100), (103, 102, 106, 107), (105, 104, 114, 115), (108, 109, 111, 110), (104, 105, 109, 108), (105, 107, 111, 109), (107, 106, 110, 111), (112, 113, 115, 114), (101, 105, 115, 113), (100, 101, 113, 112), (116, 117, 119, 118), (69, 77, 119, 117), (68, 69, 117, 116)])
_uv = me_cube_002.uv_layers.new(name='UVMap')
_uv.uv.foreach_set('vector', [0.001001, 0.099, 0.199, 0.099, 0.199, 0.001001, 0.001001, 0.001001, 0.849, 0.701, 0.801, 0.701, 0.801, 0.799, 0.849, 0.799, 0.001001, 0.199, 0.199, 0.199, 0.199, 0.101, 0.001001, 0.101, 0.749, 0.901, 0.701, 0.901, 0.701, 0.949, 0.749, 0.949, 0.899, 0.001001, 0.851, 0.001001, 0.851, 0.099, 0.899, 0.099, 0.001001, 0.749, 0.199, 0.749, 0.199, 0.701, 0.001001, 0.701, 0.299, 0.001001, 0.201, 0.001001, 0.201, 0.199, 0.299, 0.199, 0.701, 0.849, 0.799, 0.849, 0.799, 0.801, 0.701, 0.801, 0.749, 0.401, 0.701, 0.401, 0.701, 0.599, 0.749, 0.599, 0.199, 0.299, 0.199, 0.201, 0.001001, 0.201, 0.001001, 0.299, 0.899, 0.199, 0.899, 0.101, 0.851, 0.101, 0.851, 0.199, 0.399, 0.749, 0.399, 0.701, 0.201, 0.701, 0.201, 0.749, 0.949, 0.701, 0.901, 0.701, 0.901, 0.749, 0.949, 0.749, 0.899, 0.299, 0.899, 0.201, 0.851, 0.201, 0.851, 0.299, 0.001001, 0.899, 0.099, 0.899, 0.099, 0.851, 0.001001, 0.851, 0.399, 0.001001, 0.301, 0.001001, 0.301, 0.199, 0.399, 0.199, 0.199, 0.399, 0.199, 0.301, 0.001001, 0.301, 0.001001, 0.399, 0.299, 0.399, 0.299, 0.201, 0.201, 0.201, 0.201, 0.399, 0.199, 0.899, 0.199, 0.851, 0.101, 0.851, 0.101, 0.899, 0.399, 0.399, 0.399, 0.201, 0.301, 0.201, 0.301, 0.399, 0.799, 0.901, 0.751, 0.901, 0.751, 0.949, 0.799, 0.949, 0.299, 0.899, 0.299, 0.851, 0.201, 0.851, 0.201, 0.899, 0.799, 0.599, 0.799, 0.401, 0.751, 0.401, 0.751, 0.599, 0.199, 0.499, 0.199, 0.401, 0.001001, 0.401, 0.001001, 0.499, 0.899, 0.399, 0.899, 0.301, 0.851, 0.301, 0.851, 0.399, 0.599, 0.749, 0.599, 0.701, 0.401, 0.701, 0.401, 0.749, 0.499, 0.001001, 0.401, 0.001001, 0.401, 0.199, 0.499, 0.199, 0.501, 0.899, 0.599, 0.899, 0.599, 0.851, 0.501, 0.851, 0.749, 0.601, 0.701, 0.601, 0.701, 0.799, 0.749, 0.799, 0.949, 0.751, 0.901, 0.751, 0.901, 0.799, 0.949, 0.799, 0.701, 0.899, 0.799, 0.899, 0.799, 0.851, 0.701, 0.851, 0.849, 0.901, 0.801, 0.901, 0.801, 0.949, 0.849, 0.949, 0.499, 0.201, 0.401, 0.201, 0.401, 0.399, 0.499, 0.399, 0.399, 0.499, 0.399, 0.401, 0.201, 0.401, 0.201, 0.499, 0.899, 0.499, 0.899, 0.401, 0.851, 0.401, 0.851, 0.499, 0.199, 0.599, 0.199, 0.501, 0.001001, 0.501, 0.001001, 0.599, 0.899, 0.599, 0.899, 0.501, 0.851, 0.501, 0.851, 0.599, 0.949, 0.801, 0.901, 0.801, 0.901, 0.849, 0.949, 0.849, 0.399, 0.599, 0.399, 0.501, 0.201, 0.501, 0.201, 0.599, 0.799, 0.601, 0.751, 0.601, 0.751, 0.799, 0.799, 0.799, 0.899, 0.849, 0.899, 0.801, 0.801, 0.801, 0.801, 0.849, 0.899, 0.799, 0.899, 0.701, 0.851, 0.701, 0.851, 0.799, 0.949, 0.851, 0.901, 0.851, 0.901, 0.899, 0.949, 0.899, 0.599, 0.499, 0.599, 0.401, 0.401, 0.401, 0.401, 0.499, 0.849, 0.001001, 0.801, 0.001001, 0.801, 0.199, 0.849, 0.199, 0.599, 0.599, 0.599, 0.501, 0.401, 0.501, 0.401, 0.599, 0.949, 0.099, 0.949, 0.001001, 0.901, 0.001001, 0.901, 0.099, 0.699, 0.099, 0.699, 0.001001, 0.501, 0.001001, 0.501, 0.099, 0.949, 0.199, 0.949, 0.101, 0.901, 0.101, 0.901, 0.199, 0.199, 0.799, 0.199, 0.751, 0.001001, 0.751, 0.001001, 0.799, 0.599, 0.101, 0.501, 0.101, 0.501, 0.299, 0.599, 0.299, 0.801, 0.899, 0.899, 0.899, 0.899, 0.851, 0.801, 0.851, 0.599, 0.301, 0.501, 0.301, 0.501, 0.399, 0.599, 0.399, 0.699, 0.701, 0.601, 0.701, 0.601, 0.799, 0.699, 0.799, 0.699, 0.101, 0.601, 0.101, 0.601, 0.299, 0.699, 0.299, 0.001001, 0.949, 0.099, 0.949, 0.099, 0.901, 0.001001, 0.901, 0.899, 0.901, 0.851, 0.901, 0.851, 0.949, 0.899, 0.949, 0.299, 0.751, 0.201, 0.751, 0.201, 0.849, 0.299, 0.849, 0.699, 0.301, 0.601, 0.301, 0.601, 0.499, 0.699, 0.499, 0.499, 0.799, 0.499, 0.751, 0.301, 0.751, 0.301, 0.799, 0.849, 0.201, 0.801, 0.201, 0.801, 0.399, 0.849, 0.399, 0.101, 0.949, 0.199, 0.949, 0.199, 0.901, 0.101, 0.901, 0.949, 0.901, 0.901, 0.901, 0.901, 0.949, 0.949, 0.949, 0.699, 0.501, 0.601, 0.501, 0.601, 0.699, 0.699, 0.699, 0.199, 0.699, 0.199, 0.601, 0.001001, 0.601, 0.001001, 0.699, 0.949, 0.299, 0.949, 0.201, 0.901, 0.201, 0.901, 0.299, 0.201, 0.949, 0.299, 0.949, 0.299, 0.901, 0.201, 0.901, 0.049, 0.951, 0.001001, 0.951, 0.001001, 0.999, 0.049, 0.999, 0.949, 0.399, 0.949, 0.301, 0.901, 0.301, 0.901, 0.399, 0.399, 0.699, 0.399, 0.601, 0.201, 0.601, 0.201, 0.699, 0.849, 0.401, 0.801, 0.401, 0.801, 0.599, 0.849, 0.599, 0.599, 0.699, 0.599, 0.601, 0.401, 0.601, 0.401, 0.699, 0.999, 0.001001, 0.951, 0.001001, 0.951, 0.049, 0.999, 0.049, 0.799, 0.001001, 0.701, 0.001001, 0.701, 0.199, 0.799, 0.199, 0.199, 0.849, 0.199, 0.801, 0.001001, 0.801, 0.001001, 0.849, 0.799, 0.201, 0.701, 0.201, 0.701, 0.399, 0.799, 0.399, 0.301, 0.949, 0.399, 0.949, 0.399, 0.901, 0.301, 0.901, 0.599, 0.751, 0.501, 0.751, 0.501, 0.849, 0.599, 0.849, 0.949, 0.499, 0.949, 0.401, 0.901, 0.401, 0.901, 0.499, 0.399, 0.801, 0.301, 0.801, 0.301, 0.899, 0.399, 0.899, 0.499, 0.949, 0.499, 0.901, 0.401, 0.901, 0.401, 0.949, 0.499, 0.801, 0.401, 0.801, 0.401, 0.899, 0.499, 0.899, 0.949, 0.599, 0.949, 0.501, 0.901, 0.501, 0.901, 0.599, 0.599, 0.949, 0.599, 0.901, 0.501, 0.901, 0.501, 0.949, 0.699, 0.801, 0.601, 0.801, 0.601, 0.899, 0.699, 0.899, 0.949, 0.699, 0.949, 0.601, 0.901, 0.601, 0.901, 0.699, 0.699, 0.949, 0.699, 0.901, 0.601, 0.901, 0.601, 0.949, 0.899, 0.601, 0.801, 0.601, 0.801, 0.699, 0.899, 0.699])
me_cube_002.materials.append(mat_material_002)
me_cube_002.use_remesh_preserve_volume = False
me_cube_002.use_remesh_preserve_attributes = False
me_cube_002.use_mirror_vertex_groups = False
me_cube_002.update()
me_plane = bpy.data.meshes.new('Plane')
me_plane.from_pydata([(-20.0, -20.0, 0.0), (20.0, -20.0, 0.0), (-20.0, 20.0, 0.0), (20.0, 20.0, 0.0)], [], [(0, 1, 3, 2)])
_uv = me_plane.uv_layers.new(name='UVMap')
_uv.uv.foreach_set('vector', [0.0, 9.537e-08, 1.0, 0.0, 1.0, 1.0, 9.537e-08, 1.0])
me_plane.materials.append(mat_material_001)
me_plane.use_remesh_preserve_volume = False
me_plane.use_remesh_preserve_attributes = False
me_plane.use_mirror_vertex_groups = False
me_plane.update()

# ---- objects
ob_sun = bpy.data.objects.new('Sun', light_sun)
ob_barricades_col = bpy.data.objects.new('barricades-col', me_cube_003)
ob_walls_col = bpy.data.objects.new('walls-col', me_cube_002)
ob_floor_col = bpy.data.objects.new('floor-col', me_plane)

# ---- transforms, parenting, visibility, modifiers, constraints
ob_sun.location = (19.17, -13.65, 30.3)
ob_sun.rotation_euler = (-0.6782, 0.6631, -0.1529)
ob_sun.lineart.crease_threshold = 0.0
ob_barricades_col.location = (0.0, 0.0, 0.0)
ob_barricades_col.lineart.crease_threshold = 0.0
ob_walls_col.location = (0.0, 0.0, 0.0)
ob_walls_col.lineart.crease_threshold = 0.0
ob_floor_col.location = (0.0, 0.0, 0.0)
ob_floor_col.lineart.crease_threshold = 0.0

# ---- collection membership
col_collection_1.objects.link(ob_sun)
col_collection_1.objects.link(ob_barricades_col)
col_collection_1.objects.link(ob_walls_col)
col_collection_1.objects.link(ob_floor_col)

# ---- scene / render settings (as saved in the file)
scene.frame_start = 1; scene.frame_end = 250; scene.frame_set(1)
scene.render.engine = 'CYCLES'
scene.render.resolution_percentage = 50
scene.render.dither_intensity = 0.0
scene.cycles.use_denoising = False
scene.cycles.samples = 100
scene.cycles.sampling_pattern = 'TABULATED_SOBOL'
scene.cycles.light_sampling_threshold = 0.0
scene.cycles.use_adaptive_sampling = False
scene.cycles.use_light_tree = False
scene.cycles.blur_glossy = 0.0
scene.cycles.pixel_filter_type = 'GAUSSIAN'
scene.cycles.sample_clamp_indirect = 0.0
scene.view_settings.view_transform = 'Standard'
bpy.context.view_layer.update()

# ---- added for rendering (the .blend has no active camera): camera
cam_auto = bpy.data.cameras.new('AutoCamera')
cam_auto.lens = 50.0
cam_auto.sensor_width = 36.0
cam_auto.clip_end = 1000.0
ob_auto_camera = bpy.data.objects.new('AutoCamera', cam_auto)
scene.collection.objects.link(ob_auto_camera)
ob_auto_camera.location = (52.4693, -62.9632, 43.9754)
ob_auto_camera.rotation_euler = (1.09748, -7.21219e-08, 0.694738)
scene.camera = ob_auto_camera
bpy.context.view_layer.update()

